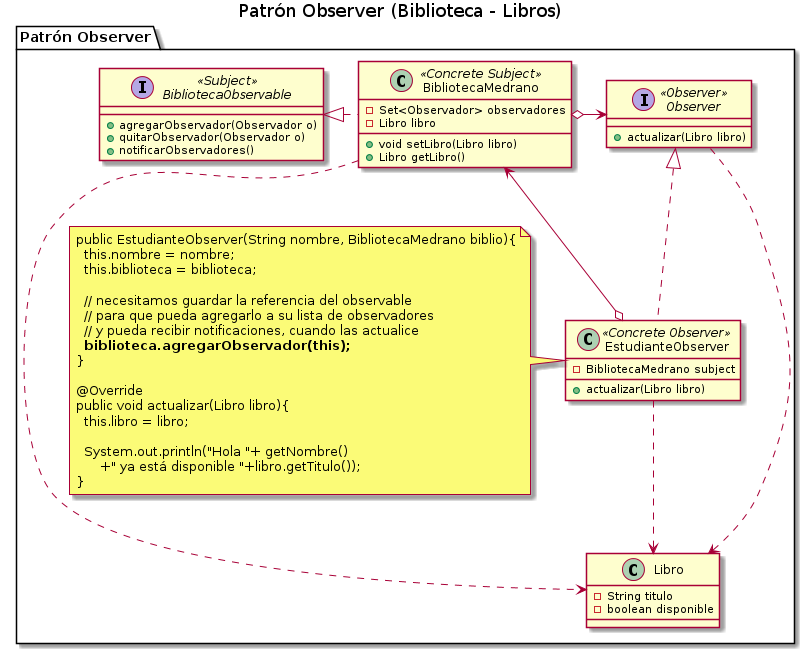

The diagram above was rendered by PlantUML. Its source (embedded in the PNG):
@startuml
Title Patrón Observer (Biblioteca - Libros)

' ================
' ==== CLASES ====
' ================

package "Patrón Observer"{
    interface BibliotecaObservable <<Subject>>{
        +agregarObservador(Observador o)
        +quitarObservador(Observador o)
        +notificarObservadores()
    }

    class BibliotecaMedrano <<Concrete Subject>>{
        -Set<Observador> observadores
        -Libro libro
        +void setLibro(Libro libro)
        +Libro getLibro()
    }

    interface Observer <<Observer>>{
        +actualizar(Libro libro)
    }

    class EstudianteObserver <<Concrete Observer>>{
        -BibliotecaMedrano subject
        +actualizar(Libro libro)
    }

    class Libro{
        -String titulo
        -boolean disponible
    }

    note left of EstudianteObserver
      public EstudianteObserver(String nombre, BibliotecaMedrano biblio){
        this.nombre = nombre;
        this.biblioteca = biblioteca;

        // necesitamos guardar la referencia del observable
        // para que pueda agregarlo a su lista de observadores
        // y pueda recibir notificaciones, cuando las actualice
        **biblioteca.agregarObservador(this);**
      }

      @Override
      public void actualizar(Libro libro){
        this.libro = libro;

        System.out.println("Hola "+ getNombre()
            +" ya está disponible "+libro.getTitulo());
      }
    end note

}
' ================
' == RELACIONES ==
' ================

BibliotecaMedrano    .left.|> BibliotecaObservable
BibliotecaMedrano    o-right-> Observer
EstudianteObserver         .up.|> Observer
EstudianteObserver         o-u-> BibliotecaMedrano

EstudianteObserver          .down.> Libro
BibliotecaMedrano   .down.> Libro
Observer            .down.> Libro


' ================
' ==== NOTAS =====
' ================

@enduml